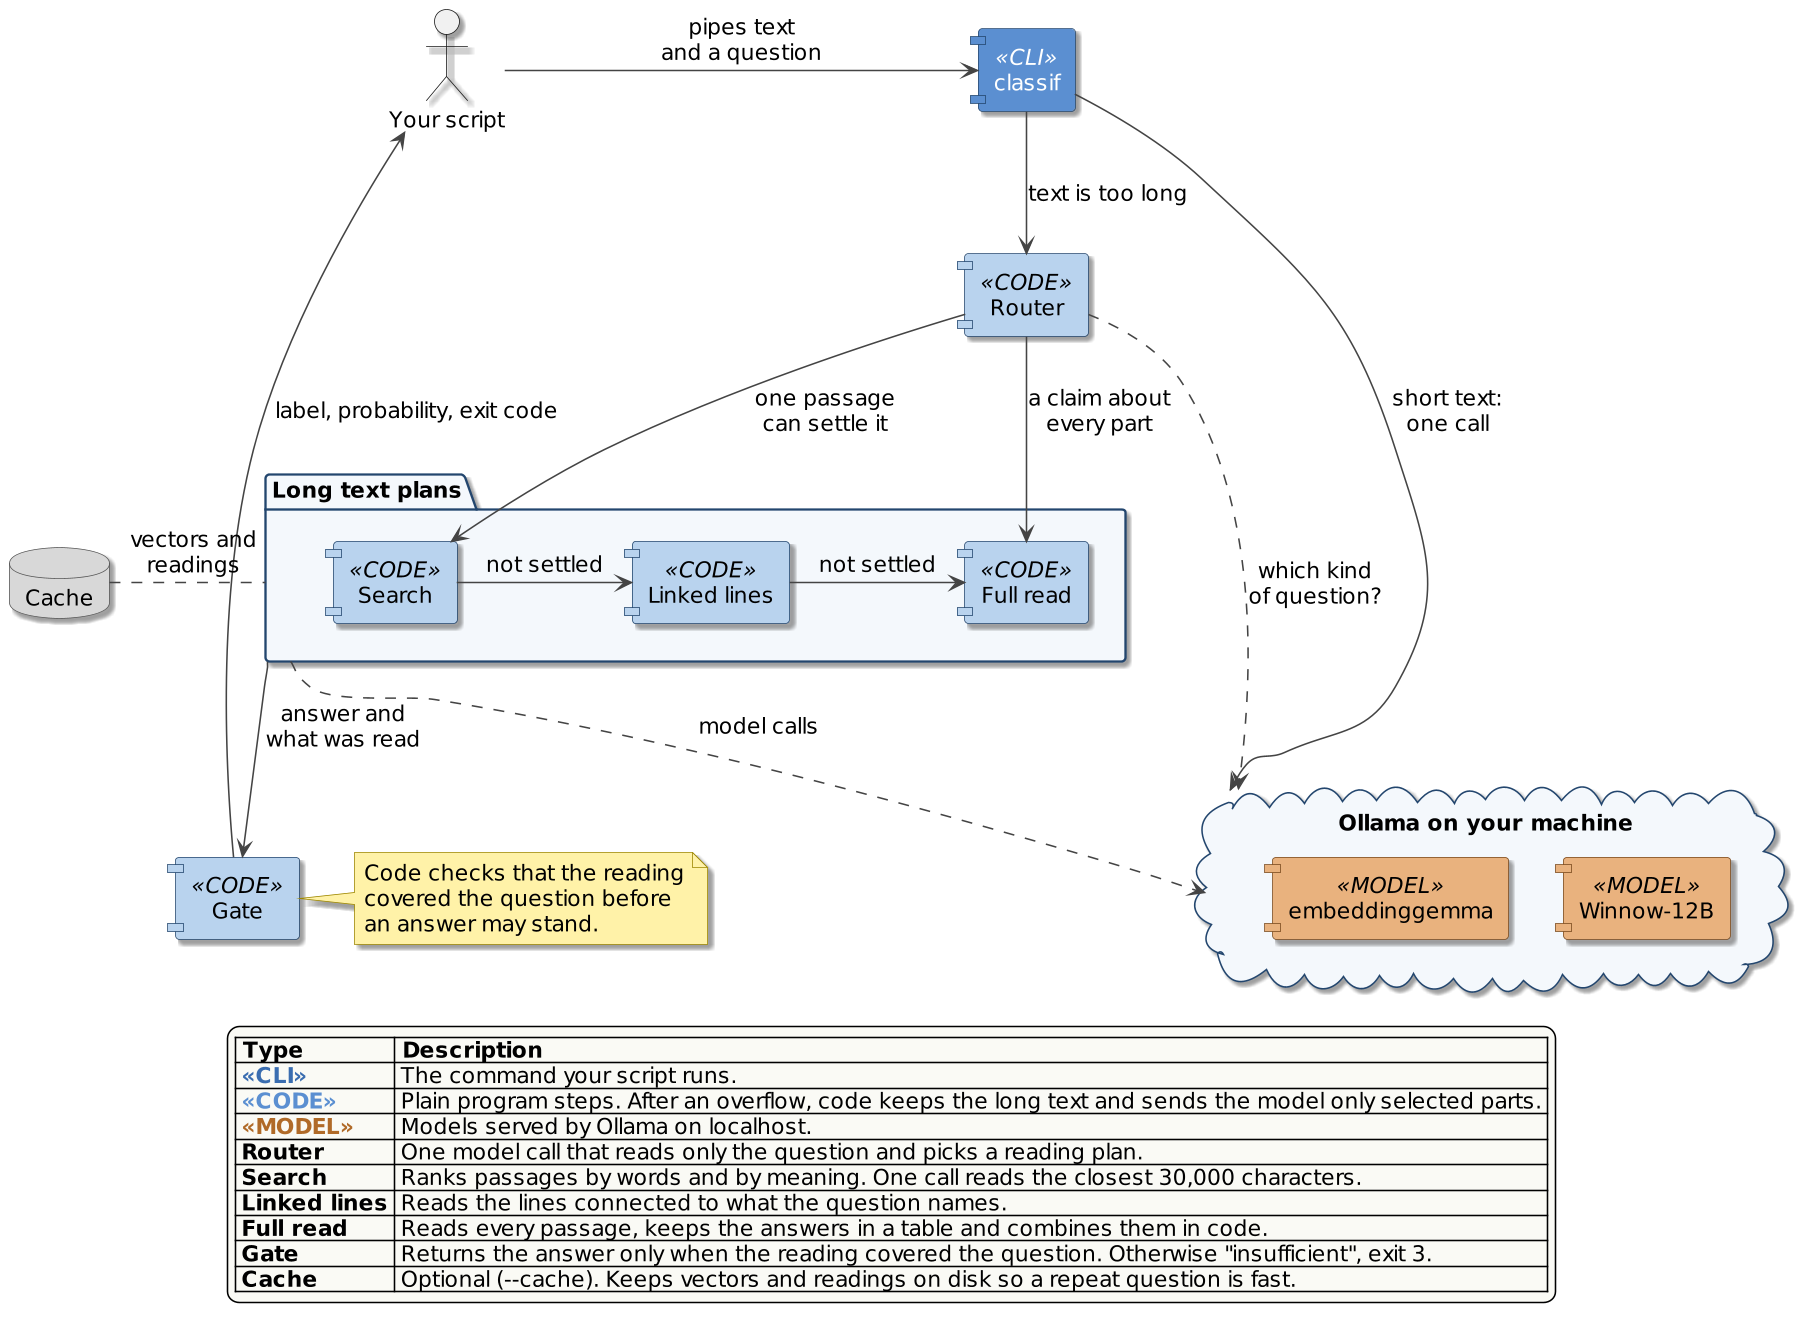

The diagram above was rendered by PlantUML. Its source (embedded in the PNG):
@startuml classif-components
skinparam dpi 150
skinparam shadowing true
skinparam defaultFontName "DejaVu Sans"
skinparam defaultFontSize 14
skinparam ArrowColor #444444
skinparam componentStyle uml1
skinparam component {
  BackgroundColor<<CLI>> #5B8FD1
  BorderColor<<CLI>> #23466E
  FontColor<<CLI>> #FFFFFF
  StereotypeFontColor<<CLI>> #FFFFFF
  BackgroundColor<<CODE>> #B9D3EE
  BorderColor<<CODE>> #23466E
  BackgroundColor<<MODEL>> #E9B27E
  BorderColor<<MODEL>> #7A4A1E
}
skinparam database {
  BackgroundColor #D8D8D8
  BorderColor #555555
}
skinparam interface {
  BackgroundColor #FFFFFF
  BorderColor #555555
}
skinparam note {
  BackgroundColor #FFF2A8
  BorderColor #9C8500
}
skinparam legend {
  BackgroundColor #FAFAF5
}
skinparam cloud {
  BackgroundColor #FBF4EC
  BorderColor #7A4A1E
}
skinparam package {
  BackgroundColor #F4F8FC
  BorderColor #23466E
}

actor "Your script" as dev

component "classif" <<CLI>> as cli
component "Router" <<CODE>> as router

package "Long text plans" as plans {
  component "Search" <<CODE>> as search
  component "Linked lines" <<CODE>> as linked
  component "Full read" <<CODE>> as full
}

component "Gate" <<CODE>> as gate

cloud "Ollama on your machine" as ollama {
  component "Winnow-12B" <<MODEL>> as judge
  component "embeddinggemma" <<MODEL>> as embed
}

database "Cache" as cache

dev -right-> cli : pipes text\nand a question
cli -right-> ollama : short text:\none call
cli -down-> router : text is too long
router -down-> search : one passage\ncan settle it
router -down-> full : a claim about\nevery part
search -right-> linked : not settled
linked -right-> full : not settled
plans -down-> gate : answer and\nwhat was read
gate -left-> dev : label, probability, exit code
router ..> ollama : which kind\nof question?
plans ..> ollama : model calls
plans .left. cache : vectors and\nreadings

note right of gate
  Code checks that the reading
  covered the question before
  an answer may stand.
end note

legend bottom
  |= Type |= Description |
  | <color:#3A6DB0><b><<CLI>></b></color> | The command your script runs. |
  | <color:#5B8FD1><b><<CODE>></b></color> | Plain program steps. After an overflow, code keeps the long text and sends the model only selected parts. |
  | <color:#B06A28><b><<MODEL>></b></color> | Models served by Ollama on localhost. |
  | <b>Router</b> | One model call that reads only the question and picks a reading plan. |
  | <b>Search</b> | Ranks passages by words and by meaning. One call reads the closest 30,000 characters. |
  | <b>Linked lines</b> | Reads the lines connected to what the question names. |
  | <b>Full read</b> | Reads every passage, keeps the answers in a table and combines them in code. |
  | <b>Gate</b> | Returns the answer only when the reading covered the question. Otherwise "insufficient", exit 3. |
  | <b>Cache</b> | Optional (--cache). Keeps vectors and readings on disk so a repeat question is fast. |
endlegend
@enduml